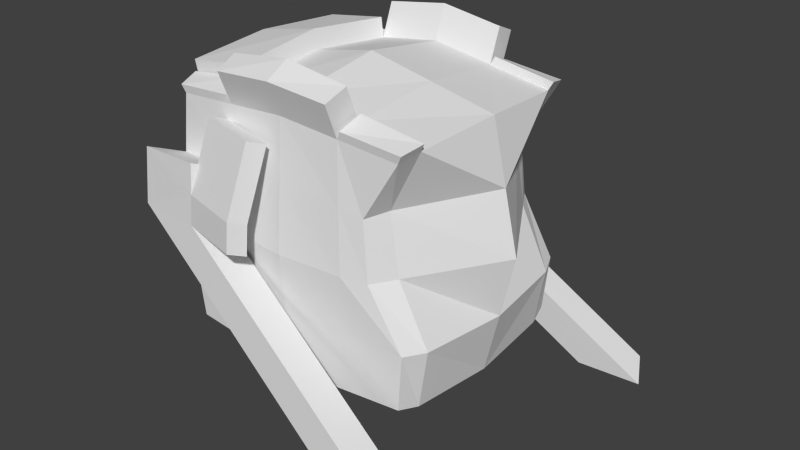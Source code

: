 # Source: module_welder.blend  (saved by Blender 2.72.0; exported with 4.5.12 LTS)
import bpy
from mathutils import Matrix  # noqa: F401  (used for matrix-valued properties, if any)

bpy.ops.wm.read_factory_settings(use_empty=True)
scene = bpy.context.scene
scene.name = 'Scene'

# ---- collections
col_collection_1 = bpy.data.collections.new('Collection 1'); scene.collection.children.link(col_collection_1)

# ---- materials (node trees are filled in below, after node groups)
mat_material = bpy.data.materials.new('Material')
mat_material.alpha_threshold = 0.0
mat_material.use_transparent_shadow = False
mat_material.roughness = 0.5
mat_material.line_color = (0.0, 0.0, 0.0, 1.0)

# ---- material node trees

# ---- world
world_world = bpy.data.worlds.new('World'); scene.world = world_world
world_world.color = (0.05088, 0.05088, 0.05088)
world_world.use_sun_shadow = False
world_world.sun_shadow_jitter_overblur = 0.0
world_world.cycles.sampling_method = 'MANUAL'
world_world.cycles.sample_map_resolution = 256

# ---- meshes
me_cube_001 = bpy.data.meshes.new('Cube.001')
me_cube_001.from_pydata([(0.8226, -0.8536, -0.7428), (-0.8323, -0.8536, -0.7428), (0.8226, -0.8536, 0.8125), (-0.8323, -0.8536, 0.8125), (-0.004886, -0.883, -0.8115), (0.6221, -0.883, 0.03483), (-0.9053, -0.883, 0.03483), (0.455, -0.7057, 0.9635), (-0.004886, -0.883, 0.8811), (-0.004886, -0.9614, 0.03483), (0.8591, -0.6871, -0.7771), (-0.4186, -0.8683, -0.7771), (0.5855, -0.8683, 0.4237), (-0.8688, -0.8683, 0.4237), (0.8591, -0.6871, 0.8468), (-0.4186, -0.8683, 0.8468), (0.4088, -0.8683, -0.7771), (0.8591, -0.8683, -0.354), (-0.8688, -0.6871, -0.7771), (-0.8688, -0.8683, -0.354), (0.4367, -0.8796, 0.9006), (0.4088, -0.8683, 0.8468), (-0.8688, -0.6871, 0.8468), (-0.004886, -0.7018, -0.9029), (-0.004886, -0.7018, 0.9726), (0.7194, -0.7018, 0.03483), (-0.4551, -0.9222, 0.03483), (0.4453, -0.9222, 0.03483), (-0.004886, -0.9222, -0.3883), (-0.004886, -0.9222, 0.458), (-0.6105, -0.7018, 0.03483), (0.887, -0.6983, 0.9006), (-0.5013, -1.026, 0.2748), (-0.5565, -1.144, 0.3118), (-0.4369, -0.6945, -0.84), (-0.4369, -0.6945, 0.9097), (0.6525, -0.6945, 0.4408), (-0.4369, -0.8953, 0.4408), (-0.5104, -1.04, 0.07181), (0.8505, -0.8649, 0.8663), (-0.4921, -1.013, 0.4778), (-0.446, -0.9088, 0.2378), (0.4271, -0.6945, -0.84), (0.4271, -0.6945, 0.9097), (-0.5474, -1.131, 0.5148), (-0.5657, -1.158, 0.1088), (0.926, -0.6945, -0.3712), (-0.9794, -1.104, 0.4976), (-1.016, -1.119, 0.1088), (-0.4369, -0.8953, -0.3712), (0.4271, -0.8953, -0.3712), (0.4271, -0.8953, 0.4408), (-0.4623, -0.7047, 0.9617), (-0.9358, -0.6945, -0.3712), (-0.5436, -0.6945, 0.4408), (-0.8943, -0.6973, 0.8988), (-0.444, -0.8786, 0.8988), (-0.8578, -0.8639, 0.8645), (-0.09283, -1.132, 0.2585), (-0.1481, -1.249, 0.2954), (-0.102, -1.145, 0.05547), (-0.1572, -1.263, 0.09245), (0.9918, -1.162, -1.255), (1.442, -1.201, -1.255), (1.387, -1.318, -1.218), (1.331, -1.436, -1.181), (0.8812, -1.397, -1.181), (-0.004886, -0.9812, 1.104), (-0.4186, -0.9665, 1.069), (0.4088, -0.9665, 1.069), (-0.004886, -0.7999, 1.195), (-0.4369, -0.7926, 1.132), (0.4271, -0.7926, 1.132), (-0.8915, -0.6971, 0.9759), (-0.4595, -0.7044, 1.039), (-0.4509, -0.8662, 0.7421), (-0.5062, -0.9839, 0.7791), (-0.04244, -0.9712, 0.7258), (-0.09772, -1.089, 0.7628), (0.8226, 0.8536, -0.7428), (-0.8323, 0.8536, -0.7428), (0.8226, 0.8536, 0.8125), (-0.8323, 0.8536, 0.8125), (0.8956, 0.0, -0.8115), (-0.004886, 0.883, -0.8115), (0.6221, 0.883, 0.03483), (-0.9053, 0.0, -0.8115), (-0.9053, 0.883, 0.03483), (0.455, 0.7057, 0.9635), (0.8956, 0.0, 0.8811), (-0.004886, 0.883, 0.8811), (-0.9053, 0.0, 0.8811), (-0.004886, 0.0, -0.9944), (-0.004886, 0.0, 1.064), (1.09, 0.0, 0.03483), (-0.004886, 0.9614, 0.03483), (-0.7078, 0.0, 0.03483), (0.8591, 0.6871, -0.7771), (-0.4186, 0.8683, -0.7771), (0.5855, 0.8683, 0.4237), (-0.8688, 0.8683, 0.4237), (0.8591, 0.6871, 0.8468), (-0.4186, 0.8683, 0.8468), (0.4088, 0.8683, -0.7771), (0.8591, 0.8683, -0.354), (-0.8688, 0.6871, -0.7771), (-0.8688, 0.8683, -0.354), (0.4367, 0.8796, 0.9006), (0.4088, 0.8683, 0.8468), (-0.8688, 0.6871, 0.8468), (-0.4551, 0.0, -0.9029), (0.4453, 0.0, -0.9029), (-0.004886, 0.7018, -0.9029), (-0.004886, 0.7018, 0.9726), (0.4453, 0.0, 0.9726), (-0.4551, 0.0, 0.9726), (0.7194, 0.7018, 0.03483), (0.9929, 0.0, -0.3883), (0.9929, 0.0, 0.458), (-0.4551, 0.9222, 0.03483), (0.4453, 0.9222, 0.03483), (-0.004886, 0.9222, -0.3883), (-0.004886, 0.9222, 0.458), (-0.6105, 0.7018, 0.03483), (-1.003, 0.0, -0.3883), (-0.6105, 0.0, 0.458), (0.887, 0.6983, 0.9006), (-0.5013, 1.026, 0.2748), (-0.5565, 1.144, 0.3118), (-0.4369, 0.6945, -0.84), (-0.4369, 0.6945, 0.9097), (0.6525, 0.6945, 0.4408), (-0.4369, 0.8953, 0.4408), (-0.5104, 1.04, 0.07181), (0.8505, 0.8649, 0.8663), (-0.4921, 1.013, 0.4778), (-0.446, 0.9088, 0.2378), (0.4271, 0.6945, -0.84), (0.4271, 0.6945, 0.9097), (-0.5474, 1.131, 0.5148), (-0.5657, 1.158, 0.1088), (0.926, 0.6945, -0.3712), (-0.9794, 1.104, 0.4976), (-1.016, 1.119, 0.1088), (-0.4369, 0.8953, -0.3712), (0.4271, 0.8953, -0.3712), (0.4271, 0.8953, 0.4408), (-0.4623, 0.7047, 0.9617), (-0.9358, 0.6945, -0.3712), (-0.5436, 0.6945, 0.4408), (-0.8943, 0.6973, 0.8988), (-0.444, 0.8786, 0.8988), (-0.8578, 0.8639, 0.8645), (-0.09283, 1.132, 0.2585), (-0.1481, 1.249, 0.2954), (-0.102, 1.145, 0.05547), (-0.1572, 1.263, 0.09245), (0.9918, 1.162, -1.255), (1.442, 1.201, -1.255), (1.387, 1.318, -1.218), (1.331, 1.436, -1.181), (0.8812, 1.397, -1.181), (-0.004886, 0.9812, 1.104), (-0.4186, 0.9665, 1.069), (0.4088, 0.9665, 1.069), (-0.004886, 0.7999, 1.195), (-0.4369, 0.7926, 1.132), (0.4271, 0.7926, 1.132), (-0.928, 0.0, 1.01), (-0.8915, 0.6971, 0.9759), (-0.4778, 0.0, 1.102), (-0.4595, 0.7044, 1.039), (-0.4509, 0.8662, 0.7421), (-0.5062, 0.9839, 0.7791), (-0.04244, 0.9712, 0.7258), (-0.09772, 1.089, 0.7628)], [], [(34, 11, 1, 18), (35, 22, 55, 52), (36, 14, 2, 12), (37, 15, 3, 13), (42, 16, 4, 23), (21, 43, 72, 69), (46, 25, 5, 17), (49, 26, 6, 19), (50, 27, 9, 28), (51, 21, 8, 29), (53, 30, 96, 124), (54, 22, 91, 125), (110, 34, 18, 86), (92, 23, 34, 110), (23, 4, 11, 34), (43, 24, 70, 72), (93, 115, 35, 24), (22, 35, 74, 73), (25, 36, 12, 5), (94, 118, 36, 25), (118, 89, 14, 36), (32, 40, 44, 33), (9, 29, 37, 41, 26), (29, 8, 15, 37), (31, 7, 20, 39), (111, 42, 23, 92), (83, 10, 42, 111), (10, 0, 16, 42), (14, 43, 7, 31), (89, 114, 43, 14), (114, 93, 24, 43), (10, 46, 17, 0), (83, 117, 46, 10), (117, 94, 25, 46), (41, 37, 40, 32), (26, 41, 32, 38), (11, 49, 19, 1), (4, 28, 49, 11), (28, 9, 26, 49), (16, 50, 28, 4), (0, 17, 50, 16), (17, 5, 27, 50), (27, 51, 29, 9), (5, 12, 51, 27), (12, 2, 21, 51), (33, 45, 61, 59), (45, 48, 66, 65), (13, 6, 48, 47), (18, 53, 124, 86), (1, 19, 53, 18), (19, 6, 30, 53), (30, 54, 125, 96), (6, 13, 54, 30), (13, 3, 22, 54), (37, 13, 47, 44, 40), (45, 33, 44, 47, 48), (3, 15, 56, 57), (22, 3, 57, 55), (15, 35, 52, 56), (52, 55, 57, 56), (2, 14, 31, 39), (21, 2, 39, 20), (43, 21, 20, 7), (60, 58, 59, 61), (45, 38, 60, 61), (58, 32, 75, 77), (38, 32, 58, 60), (62, 63, 64, 65, 66), (26, 38, 64, 63), (48, 6, 62, 66), (38, 45, 65, 64), (6, 26, 63, 62), (72, 70, 67, 69), (70, 71, 68, 67), (24, 35, 71, 70), (35, 15, 68, 71), (15, 8, 67, 68), (8, 21, 69, 67), (170, 168, 73, 74), (35, 115, 170, 74), (91, 22, 73, 168), (75, 76, 78, 77), (33, 59, 78, 76), (59, 58, 77, 78), (32, 33, 76, 75), (129, 105, 80, 98), (130, 147, 150, 109), (131, 99, 81, 101), (132, 100, 82, 102), (137, 112, 84, 103), (108, 164, 167, 138), (141, 104, 85, 116), (144, 106, 87, 119), (145, 121, 95, 120), (146, 122, 90, 108), (148, 124, 96, 123), (149, 125, 91, 109), (110, 86, 105, 129), (92, 110, 129, 112), (112, 129, 98, 84), (138, 167, 165, 113), (93, 113, 130, 115), (109, 169, 171, 130), (116, 85, 99, 131), (94, 116, 131, 118), (118, 131, 101, 89), (127, 128, 139, 135), (95, 119, 136, 132, 122), (122, 132, 102, 90), (126, 134, 107, 88), (111, 92, 112, 137), (83, 111, 137, 97), (97, 137, 103, 79), (101, 126, 88, 138), (89, 101, 138, 114), (114, 138, 113, 93), (97, 79, 104, 141), (83, 97, 141, 117), (117, 141, 116, 94), (136, 127, 135, 132), (119, 133, 127, 136), (98, 80, 106, 144), (84, 98, 144, 121), (121, 144, 119, 95), (103, 84, 121, 145), (79, 103, 145, 104), (104, 145, 120, 85), (120, 95, 122, 146), (85, 120, 146, 99), (99, 146, 108, 81), (128, 154, 156, 140), (140, 160, 161, 143), (100, 142, 143, 87), (105, 86, 124, 148), (80, 105, 148, 106), (106, 148, 123, 87), (123, 96, 125, 149), (87, 123, 149, 100), (100, 149, 109, 82), (132, 135, 139, 142, 100), (140, 143, 142, 139, 128), (82, 152, 151, 102), (109, 150, 152, 82), (102, 151, 147, 130), (147, 151, 152, 150), (81, 134, 126, 101), (108, 107, 134, 81), (138, 88, 107, 108), (155, 156, 154, 153), (140, 156, 155, 133), (153, 174, 172, 127), (133, 155, 153, 127), (157, 161, 160, 159, 158), (119, 158, 159, 133), (143, 161, 157, 87), (133, 159, 160, 140), (87, 157, 158, 119), (167, 164, 162, 165), (165, 162, 163, 166), (113, 165, 166, 130), (130, 166, 163, 102), (102, 163, 162, 90), (90, 162, 164, 108), (170, 171, 169, 168), (130, 171, 170, 115), (91, 168, 169, 109), (172, 174, 175, 173), (128, 173, 175, 154), (154, 175, 174, 153), (127, 172, 173, 128)])
_uv = me_cube_001.uv_layers.new(name='UVMap')
_uv.uv.foreach_set('vector', [0.6515, 0.04223, 0.6534, 0.02177, 0.6989, 0.02468, 0.7005, 0.04436, 0.3849, 0.7906, 0.3849, 0.8421, 0.3784, 0.8442, 0.3784, 0.7927, 0.1548, 0.4684, 0.2072, 0.4675, 0.2022, 0.4872, 0.1509, 0.4889, 0.3199, 0.1669, 0.3224, 0.2147, 0.2736, 0.211, 0.2689, 0.1652, 0.56, 0.03987, 0.5657, 0.01951, 0.6078, 0.01886, 0.6025, 0.0401, 0.2798, 0.9758, 0.2579, 0.9773, 0.2579, 0.9494, 0.2798, 0.9479, 0.9137, 0.3352, 0.9129, 0.2938, 0.9338, 0.2824, 0.9338, 0.3263, 0.3193, 0.07114, 0.3175, 0.119, 0.2643, 0.1194, 0.2683, 0.07352, 0.4211, 0.07042, 0.4236, 0.1183, 0.3706, 0.1187, 0.3702, 0.06876, 0.4218, 0.1662, 0.42, 0.214, 0.3712, 0.2184, 0.3709, 0.1685, 0.06744, 0.5516, 0.1245, 0.553, 0.1211, 0.6342, 0.06319, 0.6323, 0.7993, 0.1826, 0.7439, 0.1818, 0.7382, 0.1007, 0.7914, 0.1007, 0.6481, 0.1241, 0.6515, 0.04223, 0.7005, 0.04436, 0.7005, 0.1254, 0.5956, 0.1227, 0.6025, 0.0401, 0.6515, 0.04223, 0.6481, 0.1241, 0.6025, 0.0401, 0.6078, 0.01886, 0.6534, 0.02177, 0.6515, 0.04223, 0.2263, 0.7734, 0.2189, 0.8244, 0.1927, 0.8243, 0.2001, 0.7734, 0.6334, 0.365, 0.589, 0.3643, 0.5954, 0.2825, 0.6392, 0.2824, 0.9125, 0.9476, 0.9125, 0.8961, 0.9279, 0.8966, 0.9279, 0.9481, 0.1104, 0.4693, 0.1548, 0.4684, 0.1509, 0.4889, 0.1075, 0.4906, 0.1212, 0.3865, 0.1667, 0.3865, 0.1548, 0.4684, 0.1104, 0.4693, 0.1667, 0.3865, 0.2122, 0.3865, 0.2072, 0.4675, 0.1548, 0.4684, 0.9265, 0.7474, 0.9265, 0.7709, 0.9125, 0.7726, 0.9125, 0.7491, 0.3706, 0.1187, 0.3709, 0.1685, 0.3199, 0.1669, 0.3187, 0.1429, 0.3175, 0.119, 0.3709, 0.1685, 0.3712, 0.2184, 0.3224, 0.2147, 0.3199, 0.1669, 0.9334, 0.4587, 0.9334, 0.5083, 0.9129, 0.5077, 0.9138, 0.4613, 0.5527, 0.1216, 0.56, 0.03987, 0.6025, 0.0401, 0.5956, 0.1227, 0.5098, 0.1205, 0.5175, 0.03965, 0.56, 0.03987, 0.5527, 0.1216, 0.5175, 0.03965, 0.5237, 0.02016, 0.5657, 0.01951, 0.56, 0.03987, 0.7248, 0.537, 0.7248, 0.4856, 0.7316, 0.4879, 0.7316, 0.5394, 0.7394, 0.3669, 0.6864, 0.366, 0.6888, 0.2841, 0.7385, 0.2859, 0.6864, 0.366, 0.6334, 0.365, 0.6392, 0.2824, 0.6888, 0.2841, 0.02172, 0.4675, 0.07005, 0.4684, 0.07005, 0.4889, 0.02457, 0.4872, 0.01887, 0.3865, 0.07005, 0.3865, 0.07005, 0.4684, 0.02172, 0.4675, 0.07005, 0.3865, 0.1212, 0.3865, 0.1104, 0.4693, 0.07005, 0.4684, 0.9405, 0.7457, 0.9405, 0.7693, 0.9265, 0.7709, 0.9265, 0.7474, 0.9405, 0.7222, 0.9405, 0.7457, 0.9265, 0.7474, 0.9265, 0.7239, 0.321, 0.02325, 0.3193, 0.07114, 0.2683, 0.07352, 0.2723, 0.02764, 0.3698, 0.01886, 0.3702, 0.06876, 0.3193, 0.07114, 0.321, 0.02325, 0.3702, 0.06876, 0.3706, 0.1187, 0.3175, 0.119, 0.3193, 0.07114, 0.4186, 0.02256, 0.4211, 0.07042, 0.3702, 0.06876, 0.3698, 0.01886, 0.4674, 0.02626, 0.472, 0.07207, 0.4211, 0.07042, 0.4186, 0.02256, 0.472, 0.07207, 0.4444, 0.1181, 0.4236, 0.1183, 0.4211, 0.07042, 0.4236, 0.1183, 0.4218, 0.1662, 0.3709, 0.1685, 0.3706, 0.1187, 0.4444, 0.1181, 0.4404, 0.164, 0.4218, 0.1662, 0.4236, 0.1183, 0.4404, 0.164, 0.4687, 0.2096, 0.42, 0.214, 0.4218, 0.1662, 0.3387, 0.336, 0.3591, 0.3485, 0.3335, 0.3896, 0.3131, 0.377, 0.3591, 0.3485, 0.3889, 0.3046, 0.3889, 0.5753, 0.3591, 0.6193, 0.4932, 0.9054, 0.4932, 0.8603, 0.5224, 0.8643, 0.5224, 0.9094, 0.024, 0.5546, 0.06744, 0.5516, 0.06319, 0.6323, 0.01887, 0.6349, 0.02913, 0.5354, 0.07169, 0.5319, 0.06744, 0.5516, 0.024, 0.5546, 0.07169, 0.5319, 0.1143, 0.5284, 0.1245, 0.553, 0.06744, 0.5516, 0.1245, 0.553, 0.1726, 0.5532, 0.1722, 0.6338, 0.1211, 0.6342, 0.875, 0.1586, 0.875, 0.2046, 0.8371, 0.2103, 0.8405, 0.1619, 0.9367, 0.3729, 0.9367, 0.418, 0.9178, 0.4209, 0.9129, 0.3865, 0.6178, 0.8531, 0.6178, 0.8991, 0.589, 0.9126, 0.589, 0.8666, 0.6034, 0.8599, 0.3591, 0.3485, 0.3387, 0.336, 0.3183, 0.3234, 0.3486, 0.2824, 0.3889, 0.3046, 0.2736, 0.211, 0.3224, 0.2147, 0.3194, 0.2209, 0.2706, 0.2172, 0.9711, 0.4791, 0.9711, 0.4587, 0.9767, 0.459, 0.9767, 0.4794, 0.7882, 0.2204, 0.7882, 0.2419, 0.7829, 0.2424, 0.7829, 0.2208, 0.03927, 0.8983, 0.03927, 0.942, 0.01975, 0.9361, 0.01887, 0.8929, 0.2022, 0.4872, 0.2072, 0.4675, 0.2142, 0.4689, 0.2092, 0.4885, 0.42, 0.214, 0.4687, 0.2096, 0.472, 0.216, 0.4233, 0.2203, 0.7382, 0.2421, 0.7382, 0.2204, 0.7452, 0.2217, 0.7452, 0.2435, 0.6757, 0.8389, 0.6713, 0.862, 0.6572, 0.861, 0.6616, 0.8379, 0.9657, 0.8961, 0.9811, 0.8999, 0.9811, 0.9457, 0.9657, 0.942, 0.1539, 0.8288, 0.1057, 0.8311, 0.1067, 0.7756, 0.1549, 0.7734, 0.1067, 0.855, 0.1057, 0.8311, 0.1539, 0.8288, 0.1549, 0.8528, 0.8065, 0.5643, 0.8076, 0.6122, 0.7929, 0.6061, 0.7782, 0.6, 0.7771, 0.5522, 0.7771, 0.6618, 0.7918, 0.6559, 0.7918, 0.9237, 0.7771, 0.9296, 0.7782, 0.2824, 0.8076, 0.2945, 0.8065, 0.5643, 0.7771, 0.5522, 0.7918, 0.6559, 0.8066, 0.6499, 0.8066, 0.9177, 0.7918, 0.9237, 0.6871, 0.8002, 0.6572, 0.7563, 0.6572, 0.4856, 0.6871, 0.5295, 0.3407, 0.7916, 0.3398, 0.8413, 0.3184, 0.837, 0.3202, 0.7906, 0.3398, 0.8413, 0.3407, 0.885, 0.3202, 0.8801, 0.3184, 0.837, 0.2189, 0.8244, 0.2263, 0.8753, 0.2001, 0.8752, 0.1927, 0.8243, 0.5139, 0.9781, 0.4932, 0.9751, 0.4932, 0.9471, 0.5139, 0.9501, 0.3224, 0.2147, 0.3712, 0.2184, 0.3715, 0.2447, 0.3227, 0.241, 0.3712, 0.2184, 0.42, 0.214, 0.4203, 0.2403, 0.3715, 0.2447, 0.471, 0.7395, 0.4267, 0.7395, 0.4322, 0.6573, 0.476, 0.6565, 0.5344, 0.6577, 0.5278, 0.7395, 0.5137, 0.7395, 0.5204, 0.6565, 0.2781, 0.7386, 0.2807, 0.8186, 0.2669, 0.8205, 0.2643, 0.7393, 0.3184, 0.9265, 0.3339, 0.9228, 0.3339, 0.9694, 0.3184, 0.9731, 0.3387, 0.336, 0.3131, 0.377, 0.2643, 0.3508, 0.2899, 0.3098, 0.6572, 0.861, 0.6713, 0.862, 0.6757, 0.9199, 0.6616, 0.9189, 0.2248, 0.5856, 0.2103, 0.588, 0.2103, 0.5307, 0.2248, 0.5284, 0.6473, 0.2059, 0.6963, 0.2063, 0.6937, 0.2259, 0.6481, 0.2265, 0.7313, 0.7222, 0.7248, 0.7201, 0.7248, 0.6687, 0.7313, 0.6708, 0.1548, 0.3046, 0.1509, 0.2841, 0.2022, 0.2859, 0.2072, 0.3055, 0.07444, 0.09667, 0.0235, 0.09835, 0.02814, 0.05254, 0.07694, 0.04883, 0.5558, 0.2036, 0.5983, 0.2055, 0.6024, 0.227, 0.5605, 0.2242, 0.589, 0.9783, 0.589, 0.9503, 0.6109, 0.9518, 0.6109, 0.9797, 0.9135, 0.1586, 0.9336, 0.1674, 0.9336, 0.2114, 0.9127, 0.2, 0.07376, 0.1924, 0.02286, 0.19, 0.01887, 0.1442, 0.07193, 0.1445, 0.1756, 0.1931, 0.1247, 0.1948, 0.125, 0.1449, 0.1781, 0.1453, 0.1763, 0.09739, 0.1254, 0.095, 0.1257, 0.04512, 0.1745, 0.04951, 0.06744, 0.7145, 0.06319, 0.6323, 0.1211, 0.6342, 0.1245, 0.7176, 0.7993, 0.01886, 0.7914, 0.1007, 0.7382, 0.1007, 0.7439, 0.01973, 0.6481, 0.1241, 0.7005, 0.1254, 0.6963, 0.2063, 0.6473, 0.2059, 0.5956, 0.1227, 0.6481, 0.1241, 0.6473, 0.2059, 0.5983, 0.2055, 0.5983, 0.2055, 0.6473, 0.2059, 0.6481, 0.2265, 0.6024, 0.227, 0.8707, 0.1208, 0.8445, 0.1207, 0.8371, 0.06978, 0.8633, 0.06991, 0.6334, 0.365, 0.6363, 0.4479, 0.5926, 0.4462, 0.589, 0.3643, 0.2798, 0.9097, 0.2643, 0.9102, 0.2643, 0.8587, 0.2798, 0.8583, 0.1104, 0.3038, 0.1075, 0.2824, 0.1509, 0.2841, 0.1548, 0.3046, 0.1212, 0.3865, 0.1104, 0.3038, 0.1548, 0.3046, 0.1667, 0.3865, 0.1667, 0.3865, 0.1548, 0.3046, 0.2072, 0.3055, 0.2122, 0.3865, 0.9265, 0.6593, 0.9125, 0.6577, 0.9125, 0.6342, 0.9265, 0.6358, 0.125, 0.1449, 0.07193, 0.1445, 0.07318, 0.1206, 0.07444, 0.09667, 0.1254, 0.095, 0.1254, 0.095, 0.07444, 0.09667, 0.07694, 0.04883, 0.1257, 0.04512, 0.9334, 0.5957, 0.9138, 0.5931, 0.9129, 0.5467, 0.9334, 0.5461, 0.5527, 0.1216, 0.5956, 0.1227, 0.5983, 0.2055, 0.5558, 0.2036, 0.5098, 0.1205, 0.5527, 0.1216, 0.5558, 0.2036, 0.5133, 0.2016, 0.5133, 0.2016, 0.5558, 0.2036, 0.5605, 0.2242, 0.5185, 0.2214, 0.7316, 0.6286, 0.7248, 0.6309, 0.7248, 0.5795, 0.7316, 0.5771, 0.7394, 0.3669, 0.7356, 0.4479, 0.686, 0.4479, 0.6864, 0.366, 0.6864, 0.366, 0.686, 0.4479, 0.6363, 0.4479, 0.6334, 0.365, 0.02172, 0.3055, 0.02457, 0.2859, 0.07005, 0.2841, 0.07005, 0.3046, 0.01887, 0.3865, 0.02172, 0.3055, 0.07005, 0.3046, 0.07005, 0.3865, 0.07005, 0.3865, 0.07005, 0.3046, 0.1104, 0.3038, 0.1212, 0.3865, 0.9405, 0.661, 0.9265, 0.6593, 0.9265, 0.6358, 0.9405, 0.6375, 0.9405, 0.6845, 0.9265, 0.6828, 0.9265, 0.6593, 0.9405, 0.661, 0.0756, 0.2403, 0.02685, 0.2359, 0.02286, 0.19, 0.07376, 0.1924, 0.1243, 0.2447, 0.0756, 0.2403, 0.07376, 0.1924, 0.1247, 0.1948, 0.1247, 0.1948, 0.07376, 0.1924, 0.07193, 0.1445, 0.125, 0.1449, 0.1732, 0.241, 0.1243, 0.2447, 0.1247, 0.1948, 0.1756, 0.1931, 0.222, 0.2373, 0.1732, 0.241, 0.1756, 0.1931, 0.2266, 0.1915, 0.2266, 0.1915, 0.1756, 0.1931, 0.1781, 0.1453, 0.199, 0.1454, 0.1781, 0.1453, 0.125, 0.1449, 0.1254, 0.095, 0.1763, 0.09739, 0.199, 0.1454, 0.1781, 0.1453, 0.1763, 0.09739, 0.195, 0.09955, 0.195, 0.09955, 0.1763, 0.09739, 0.1745, 0.04951, 0.2233, 0.05391, 0.5011, 0.5652, 0.4756, 0.5244, 0.496, 0.5118, 0.5215, 0.5527, 0.5215, 0.5527, 0.5215, 0.2824, 0.5513, 0.3263, 0.5513, 0.5965, 0.9125, 0.8133, 0.9388, 0.8103, 0.9388, 0.8555, 0.9125, 0.8584, 0.024, 0.7158, 0.01887, 0.6349, 0.06319, 0.6323, 0.06744, 0.7145, 0.02913, 0.7356, 0.024, 0.7158, 0.06744, 0.7145, 0.07169, 0.7356, 0.07169, 0.7356, 0.06744, 0.7145, 0.1245, 0.7176, 0.1143, 0.7355, 0.1245, 0.7176, 0.1211, 0.6342, 0.1722, 0.6338, 0.1726, 0.7161, 0.359, 0.7529, 0.3241, 0.7512, 0.3184, 0.703, 0.3569, 0.7069, 0.3569, 0.7069, 0.3184, 0.703, 0.359, 0.657, 0.3547, 0.6609, 0.4554, 0.9198, 0.441, 0.9131, 0.4267, 0.9063, 0.4267, 0.8603, 0.4554, 0.8738, 0.5215, 0.5527, 0.5513, 0.5965, 0.511, 0.6187, 0.4807, 0.5778, 0.5011, 0.5652, 0.02814, 0.05254, 0.02518, 0.04639, 0.07398, 0.04268, 0.07694, 0.04883, 0.9684, 0.07893, 0.9739, 0.0786, 0.9739, 0.09903, 0.9684, 0.09936, 0.9684, 0.01886, 0.9737, 0.01932, 0.9737, 0.04087, 0.9684, 0.04042, 0.1261, 0.9365, 0.1057, 0.9418, 0.1066, 0.8987, 0.1261, 0.8927, 0.2022, 0.2859, 0.2092, 0.2845, 0.2142, 0.3042, 0.2072, 0.3055, 0.1745, 0.04951, 0.1778, 0.04319, 0.2266, 0.04759, 0.2233, 0.05391, 0.7248, 0.7611, 0.7319, 0.7599, 0.7319, 0.7818, 0.7248, 0.7829, 0.7319, 0.9189, 0.7179, 0.9199, 0.7135, 0.8968, 0.7275, 0.8958, 0.3716, 0.9723, 0.3716, 0.9265, 0.3871, 0.9228, 0.3871, 0.9686, 0.06687, 0.7997, 0.06797, 0.8552, 0.01996, 0.8528, 0.01887, 0.7973, 0.01996, 0.7734, 0.06797, 0.7758, 0.06687, 0.7997, 0.01887, 0.7973, 0.6185, 0.5335, 0.589, 0.5456, 0.5901, 0.4977, 0.6048, 0.4917, 0.6195, 0.4856, 0.8747, 0.6461, 0.8747, 0.9139, 0.86, 0.9079, 0.86, 0.6401, 0.5901, 0.8154, 0.589, 0.5456, 0.6185, 0.5335, 0.6195, 0.8032, 0.86, 0.6401, 0.86, 0.9079, 0.8453, 0.902, 0.8453, 0.6342, 0.8453, 0.5964, 0.8453, 0.3262, 0.8752, 0.2824, 0.8752, 0.5526, 0.9307, 0.1123, 0.9102, 0.1133, 0.9084, 0.06692, 0.9298, 0.06261, 0.9298, 0.06261, 0.9084, 0.06692, 0.9102, 0.0238, 0.9307, 0.01886, 0.8633, 0.06991, 0.8371, 0.06978, 0.8445, 0.01886, 0.8707, 0.01899, 0.867, 0.9516, 0.867, 0.9789, 0.8453, 0.9811, 0.8453, 0.9539, 0.07694, 0.04883, 0.07706, 0.02257, 0.1259, 0.01886, 0.1257, 0.04512, 0.1257, 0.04512, 0.1259, 0.01886, 0.1746, 0.02326, 0.1745, 0.04951, 0.471, 0.7395, 0.476, 0.8226, 0.4322, 0.8217, 0.4267, 0.7395, 0.5344, 0.8214, 0.5204, 0.8226, 0.5137, 0.7395, 0.5278, 0.7395, 0.2781, 0.7386, 0.2643, 0.7393, 0.2669, 0.657, 0.2807, 0.6575, 0.1927, 0.9596, 0.1927, 0.913, 0.2081, 0.9168, 0.2081, 0.9634, 0.5011, 0.5652, 0.4521, 0.5912, 0.4267, 0.5504, 0.4756, 0.5244, 0.7135, 0.8968, 0.7179, 0.8389, 0.7319, 0.8379, 0.7275, 0.8958, 0.2103, 0.6836, 0.2103, 0.6257, 0.2233, 0.6281, 0.2233, 0.686])
me_cube_001.materials.append(mat_material)
me_cube_001.use_remesh_preserve_volume = False
me_cube_001.use_remesh_preserve_attributes = False
me_cube_001.use_mirror_vertex_groups = False
me_cube_001.update()

# ---- objects
ob_cube_001 = bpy.data.objects.new('Cube.001', me_cube_001)

# ---- transforms, parenting, visibility, modifiers, constraints
ob_cube_001.location = (-0.1178, 0.0, 0.0)
ob_cube_001.scale = (0.7907, 0.693, 0.7907)
ob_cube_001.lock_rotations_4d = False
ob_cube_001.empty_display_type = 'ARROWS'
ob_cube_001.lineart.crease_threshold = 0.0

# ---- collection membership
col_collection_1.objects.link(ob_cube_001)

# ---- scene / render settings (as saved in the file)
scene.frame_start = 1; scene.frame_end = 250; scene.frame_set(1)
scene.render.engine = 'BLENDER_EEVEE_NEXT'
scene.render.resolution_percentage = 50
scene.render.dither_intensity = 0.0
scene.cycles.use_denoising = False
scene.cycles.samples = 10
scene.cycles.sampling_pattern = 'TABULATED_SOBOL'
scene.cycles.light_sampling_threshold = 0.0
scene.cycles.use_adaptive_sampling = False
scene.cycles.use_light_tree = False
scene.cycles.blur_glossy = 0.0
scene.cycles.pixel_filter_type = 'GAUSSIAN'
scene.cycles.sample_clamp_indirect = 0.0
scene.view_settings.view_transform = 'Standard'
bpy.context.view_layer.update()

# ---- added for rendering (the .blend has no active camera and no usable light): camera, sun
cam_auto = bpy.data.cameras.new('AutoCamera')
cam_auto.lens = 50.0
cam_auto.sensor_width = 36.0
cam_auto.clip_end = 1000.0
ob_auto_camera = bpy.data.objects.new('AutoCamera', cam_auto)
scene.collection.objects.link(ob_auto_camera)
ob_auto_camera.location = (3.18737, -3.76404, 2.48556)
ob_auto_camera.rotation_euler = (1.09748, -7.21219e-08, 0.694738)
scene.camera = ob_auto_camera
light_auto_sun = bpy.data.lights.new('AutoSun', 'SUN')
light_auto_sun.energy = 3.0
light_auto_sun.angle = 0.0523599
ob_auto_sun = bpy.data.objects.new('AutoSun', light_auto_sun)
scene.collection.objects.link(ob_auto_sun)
ob_auto_sun.rotation_euler = (0.872665, 0.174533, 0.523599)
bpy.context.view_layer.update()
